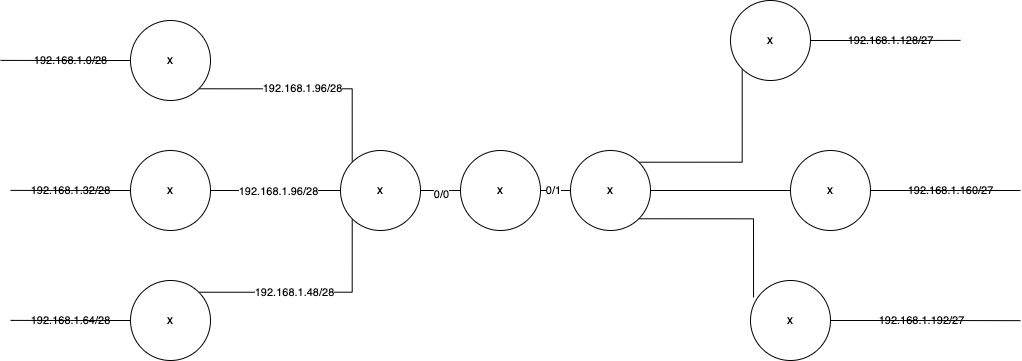

The diagram above was exported from draw.io. Its source (the exported page's mxGraphModel, read from the mxfile embedded in the PNG):
<mxGraphModel dx="298" dy="232" grid="1" gridSize="10" guides="1" tooltips="1" connect="1" arrows="1" fold="1" page="1" pageScale="1" pageWidth="827" pageHeight="1169" math="0" shadow="0">
  <root>
    <mxCell id="0" />
    <mxCell id="1" parent="0" />
    <mxCell id="stT4g2bxWE88cfnNbPfy-11" value="&lt;span style=&quot;color: rgb(0 , 0 , 0) ; font-family: &amp;#34;helvetica&amp;#34; ; font-size: 11px ; font-style: normal ; font-weight: 400 ; letter-spacing: normal ; text-align: center ; text-indent: 0px ; text-transform: none ; word-spacing: 0px ; background-color: rgb(255 , 255 , 255) ; display: inline ; float: none&quot;&gt;192.168.1.32/28&lt;/span&gt;" style="edgeStyle=orthogonalEdgeStyle;rounded=0;orthogonalLoop=1;jettySize=auto;html=1;endArrow=none;endFill=0;" edge="1" parent="1" source="stT4g2bxWE88cfnNbPfy-1" target="stT4g2bxWE88cfnNbPfy-4">
      <mxGeometry x="-1" y="-140" relative="1" as="geometry">
        <mxPoint x="-140" y="-140" as="offset" />
      </mxGeometry>
    </mxCell>
    <mxCell id="stT4g2bxWE88cfnNbPfy-35" value="192.168.1.96/28" style="edgeLabel;html=1;align=center;verticalAlign=middle;resizable=0;points=[];" vertex="1" connectable="0" parent="stT4g2bxWE88cfnNbPfy-11">
      <mxGeometry x="0.0426" y="-1" relative="1" as="geometry">
        <mxPoint as="offset" />
      </mxGeometry>
    </mxCell>
    <mxCell id="stT4g2bxWE88cfnNbPfy-26" style="edgeStyle=orthogonalEdgeStyle;rounded=0;orthogonalLoop=1;jettySize=auto;html=1;exitX=0;exitY=0.5;exitDx=0;exitDy=0;endArrow=none;endFill=0;" edge="1" parent="1" source="stT4g2bxWE88cfnNbPfy-1">
      <mxGeometry relative="1" as="geometry">
        <mxPoint x="190" y="309.8888888888889" as="targetPoint" />
      </mxGeometry>
    </mxCell>
    <mxCell id="stT4g2bxWE88cfnNbPfy-1" value="x" style="ellipse;whiteSpace=wrap;html=1;aspect=fixed;" vertex="1" parent="1">
      <mxGeometry x="310" y="270" width="80" height="80" as="geometry" />
    </mxCell>
    <mxCell id="stT4g2bxWE88cfnNbPfy-10" value="192.168.1.0/28" style="edgeStyle=orthogonalEdgeStyle;rounded=0;orthogonalLoop=1;jettySize=auto;html=1;exitX=1;exitY=1;exitDx=0;exitDy=0;entryX=0;entryY=0;entryDx=0;entryDy=0;endArrow=none;endFill=0;" edge="1" parent="1" source="stT4g2bxWE88cfnNbPfy-2" target="stT4g2bxWE88cfnNbPfy-4">
      <mxGeometry x="-1" y="131" relative="1" as="geometry">
        <mxPoint x="-128" y="103" as="offset" />
      </mxGeometry>
    </mxCell>
    <mxCell id="stT4g2bxWE88cfnNbPfy-34" value="192.168.1.96/28" style="edgeLabel;html=1;align=center;verticalAlign=middle;resizable=0;points=[];" vertex="1" connectable="0" parent="stT4g2bxWE88cfnNbPfy-10">
      <mxGeometry x="-0.0922" relative="1" as="geometry">
        <mxPoint as="offset" />
      </mxGeometry>
    </mxCell>
    <mxCell id="stT4g2bxWE88cfnNbPfy-24" style="edgeStyle=orthogonalEdgeStyle;rounded=0;orthogonalLoop=1;jettySize=auto;html=1;exitX=0;exitY=0.5;exitDx=0;exitDy=0;endArrow=none;endFill=0;" edge="1" parent="1" source="stT4g2bxWE88cfnNbPfy-2">
      <mxGeometry relative="1" as="geometry">
        <mxPoint x="180" y="179.8888888888889" as="targetPoint" />
      </mxGeometry>
    </mxCell>
    <mxCell id="stT4g2bxWE88cfnNbPfy-2" value="x" style="ellipse;whiteSpace=wrap;html=1;aspect=fixed;" vertex="1" parent="1">
      <mxGeometry x="310" y="140" width="80" height="80" as="geometry" />
    </mxCell>
    <mxCell id="stT4g2bxWE88cfnNbPfy-12" value="&lt;span style=&quot;color: rgb(0 , 0 , 0) ; font-family: &amp;#34;helvetica&amp;#34; ; font-size: 11px ; font-style: normal ; font-weight: 400 ; letter-spacing: normal ; text-align: center ; text-indent: 0px ; text-transform: none ; word-spacing: 0px ; background-color: rgb(255 , 255 , 255) ; display: inline ; float: none&quot;&gt;192.168.1.64/28&lt;/span&gt;" style="edgeStyle=orthogonalEdgeStyle;rounded=0;orthogonalLoop=1;jettySize=auto;html=1;exitX=1;exitY=0;exitDx=0;exitDy=0;entryX=0;entryY=1;entryDx=0;entryDy=0;endArrow=none;endFill=0;" edge="1" parent="1" source="stT4g2bxWE88cfnNbPfy-3" target="stT4g2bxWE88cfnNbPfy-4">
      <mxGeometry x="-1" y="-131" relative="1" as="geometry">
        <mxPoint x="-128" y="-103" as="offset" />
      </mxGeometry>
    </mxCell>
    <mxCell id="stT4g2bxWE88cfnNbPfy-36" value="192.168.1.48/28" style="edgeLabel;html=1;align=center;verticalAlign=middle;resizable=0;points=[];" vertex="1" connectable="0" parent="stT4g2bxWE88cfnNbPfy-12">
      <mxGeometry x="-0.1567" relative="1" as="geometry">
        <mxPoint as="offset" />
      </mxGeometry>
    </mxCell>
    <mxCell id="stT4g2bxWE88cfnNbPfy-27" style="edgeStyle=orthogonalEdgeStyle;rounded=0;orthogonalLoop=1;jettySize=auto;html=1;exitX=0;exitY=0.5;exitDx=0;exitDy=0;endArrow=none;endFill=0;" edge="1" parent="1" source="stT4g2bxWE88cfnNbPfy-3">
      <mxGeometry relative="1" as="geometry">
        <mxPoint x="190" y="439.8888888888889" as="targetPoint" />
      </mxGeometry>
    </mxCell>
    <mxCell id="stT4g2bxWE88cfnNbPfy-3" value="x" style="ellipse;whiteSpace=wrap;html=1;aspect=fixed;" vertex="1" parent="1">
      <mxGeometry x="310" y="400" width="80" height="80" as="geometry" />
    </mxCell>
    <mxCell id="stT4g2bxWE88cfnNbPfy-13" value="" style="edgeStyle=orthogonalEdgeStyle;rounded=0;orthogonalLoop=1;jettySize=auto;html=1;endArrow=none;endFill=0;" edge="1" parent="1" source="stT4g2bxWE88cfnNbPfy-4" target="stT4g2bxWE88cfnNbPfy-9">
      <mxGeometry relative="1" as="geometry" />
    </mxCell>
    <mxCell id="stT4g2bxWE88cfnNbPfy-18" value="0/0" style="edgeLabel;html=1;align=center;verticalAlign=middle;resizable=0;points=[];" vertex="1" connectable="0" parent="stT4g2bxWE88cfnNbPfy-13">
      <mxGeometry x="0.05" y="-4" relative="1" as="geometry">
        <mxPoint as="offset" />
      </mxGeometry>
    </mxCell>
    <mxCell id="stT4g2bxWE88cfnNbPfy-4" value="x" style="ellipse;whiteSpace=wrap;html=1;aspect=fixed;" vertex="1" parent="1">
      <mxGeometry x="520" y="270" width="80" height="80" as="geometry" />
    </mxCell>
    <mxCell id="stT4g2bxWE88cfnNbPfy-15" style="edgeStyle=orthogonalEdgeStyle;rounded=0;orthogonalLoop=1;jettySize=auto;html=1;exitX=1;exitY=0;exitDx=0;exitDy=0;entryX=0;entryY=1;entryDx=0;entryDy=0;endArrow=none;endFill=0;" edge="1" parent="1" source="stT4g2bxWE88cfnNbPfy-5" target="stT4g2bxWE88cfnNbPfy-6">
      <mxGeometry relative="1" as="geometry" />
    </mxCell>
    <mxCell id="stT4g2bxWE88cfnNbPfy-20" value="192.168.1.128/27" style="edgeLabel;html=1;align=center;verticalAlign=middle;resizable=0;points=[];" vertex="1" connectable="0" parent="stT4g2bxWE88cfnNbPfy-15">
      <mxGeometry x="-0.6284" y="2" relative="1" as="geometry">
        <mxPoint x="215" y="-120" as="offset" />
      </mxGeometry>
    </mxCell>
    <mxCell id="stT4g2bxWE88cfnNbPfy-16" value="&lt;span style=&quot;color: rgb(0 , 0 , 0) ; font-family: &amp;#34;helvetica&amp;#34; ; font-size: 11px ; font-style: normal ; font-weight: 400 ; letter-spacing: normal ; text-align: center ; text-indent: 0px ; text-transform: none ; word-spacing: 0px ; background-color: rgb(255 , 255 , 255) ; display: inline ; float: none&quot;&gt;192.168.1.160/27&lt;/span&gt;" style="edgeStyle=orthogonalEdgeStyle;rounded=0;orthogonalLoop=1;jettySize=auto;html=1;exitX=1;exitY=0.5;exitDx=0;exitDy=0;endArrow=none;endFill=0;" edge="1" parent="1">
      <mxGeometry x="1" y="203" relative="1" as="geometry">
        <mxPoint x="857" y="310" as="sourcePoint" />
        <mxPoint x="927" y="310" as="targetPoint" />
        <mxPoint x="203" y="203" as="offset" />
      </mxGeometry>
    </mxCell>
    <mxCell id="stT4g2bxWE88cfnNbPfy-17" style="edgeStyle=orthogonalEdgeStyle;rounded=0;orthogonalLoop=1;jettySize=auto;html=1;exitX=1;exitY=1;exitDx=0;exitDy=0;entryX=0.038;entryY=0.213;entryDx=0;entryDy=0;entryPerimeter=0;endArrow=none;endFill=0;" edge="1" parent="1" source="stT4g2bxWE88cfnNbPfy-5" target="stT4g2bxWE88cfnNbPfy-8">
      <mxGeometry relative="1" as="geometry" />
    </mxCell>
    <mxCell id="stT4g2bxWE88cfnNbPfy-21" value="192.168.1.192/27" style="edgeLabel;html=1;align=center;verticalAlign=middle;resizable=0;points=[];" vertex="1" connectable="0" parent="stT4g2bxWE88cfnNbPfy-17">
      <mxGeometry x="-0.306" y="-3" relative="1" as="geometry">
        <mxPoint x="215" y="99" as="offset" />
      </mxGeometry>
    </mxCell>
    <mxCell id="stT4g2bxWE88cfnNbPfy-22" style="edgeStyle=orthogonalEdgeStyle;rounded=0;orthogonalLoop=1;jettySize=auto;html=1;exitX=1;exitY=0.5;exitDx=0;exitDy=0;endArrow=none;endFill=0;" edge="1" parent="1" source="stT4g2bxWE88cfnNbPfy-5" target="stT4g2bxWE88cfnNbPfy-7">
      <mxGeometry relative="1" as="geometry">
        <Array as="points">
          <mxPoint x="920" y="310" />
          <mxPoint x="920" y="310" />
        </Array>
      </mxGeometry>
    </mxCell>
    <mxCell id="stT4g2bxWE88cfnNbPfy-5" value="x" style="ellipse;whiteSpace=wrap;html=1;aspect=fixed;" vertex="1" parent="1">
      <mxGeometry x="750" y="270" width="80" height="80" as="geometry" />
    </mxCell>
    <mxCell id="stT4g2bxWE88cfnNbPfy-28" style="edgeStyle=orthogonalEdgeStyle;rounded=0;orthogonalLoop=1;jettySize=auto;html=1;exitX=1;exitY=0.5;exitDx=0;exitDy=0;endArrow=none;endFill=0;" edge="1" parent="1" source="stT4g2bxWE88cfnNbPfy-6">
      <mxGeometry relative="1" as="geometry">
        <mxPoint x="1140" y="159.8888888888889" as="targetPoint" />
      </mxGeometry>
    </mxCell>
    <mxCell id="stT4g2bxWE88cfnNbPfy-6" value="x" style="ellipse;whiteSpace=wrap;html=1;aspect=fixed;" vertex="1" parent="1">
      <mxGeometry x="910" y="120" width="80" height="80" as="geometry" />
    </mxCell>
    <mxCell id="stT4g2bxWE88cfnNbPfy-29" style="edgeStyle=orthogonalEdgeStyle;rounded=0;orthogonalLoop=1;jettySize=auto;html=1;exitX=1;exitY=0.5;exitDx=0;exitDy=0;endArrow=none;endFill=0;" edge="1" parent="1" source="stT4g2bxWE88cfnNbPfy-7">
      <mxGeometry relative="1" as="geometry">
        <mxPoint x="1200" y="310" as="targetPoint" />
        <Array as="points">
          <mxPoint x="1200" y="310" />
        </Array>
      </mxGeometry>
    </mxCell>
    <mxCell id="stT4g2bxWE88cfnNbPfy-7" value="x" style="ellipse;whiteSpace=wrap;html=1;aspect=fixed;" vertex="1" parent="1">
      <mxGeometry x="970" y="270" width="80" height="80" as="geometry" />
    </mxCell>
    <mxCell id="stT4g2bxWE88cfnNbPfy-30" style="edgeStyle=orthogonalEdgeStyle;rounded=0;orthogonalLoop=1;jettySize=auto;html=1;exitX=1;exitY=0.5;exitDx=0;exitDy=0;endArrow=none;endFill=0;" edge="1" parent="1" source="stT4g2bxWE88cfnNbPfy-8">
      <mxGeometry relative="1" as="geometry">
        <mxPoint x="1200" y="440.14634146341473" as="targetPoint" />
      </mxGeometry>
    </mxCell>
    <mxCell id="stT4g2bxWE88cfnNbPfy-8" value="x" style="ellipse;whiteSpace=wrap;html=1;aspect=fixed;" vertex="1" parent="1">
      <mxGeometry x="930" y="400" width="80" height="80" as="geometry" />
    </mxCell>
    <mxCell id="stT4g2bxWE88cfnNbPfy-14" value="" style="edgeStyle=orthogonalEdgeStyle;rounded=0;orthogonalLoop=1;jettySize=auto;html=1;endArrow=none;endFill=0;" edge="1" parent="1" source="stT4g2bxWE88cfnNbPfy-9" target="stT4g2bxWE88cfnNbPfy-5">
      <mxGeometry relative="1" as="geometry" />
    </mxCell>
    <mxCell id="stT4g2bxWE88cfnNbPfy-19" value="0/1" style="edgeLabel;html=1;align=center;verticalAlign=middle;resizable=0;points=[];" vertex="1" connectable="0" parent="stT4g2bxWE88cfnNbPfy-14">
      <mxGeometry x="0.1" relative="1" as="geometry">
        <mxPoint as="offset" />
      </mxGeometry>
    </mxCell>
    <mxCell id="stT4g2bxWE88cfnNbPfy-9" value="x" style="ellipse;whiteSpace=wrap;html=1;aspect=fixed;" vertex="1" parent="1">
      <mxGeometry x="640" y="270" width="80" height="80" as="geometry" />
    </mxCell>
  </root>
</mxGraphModel>